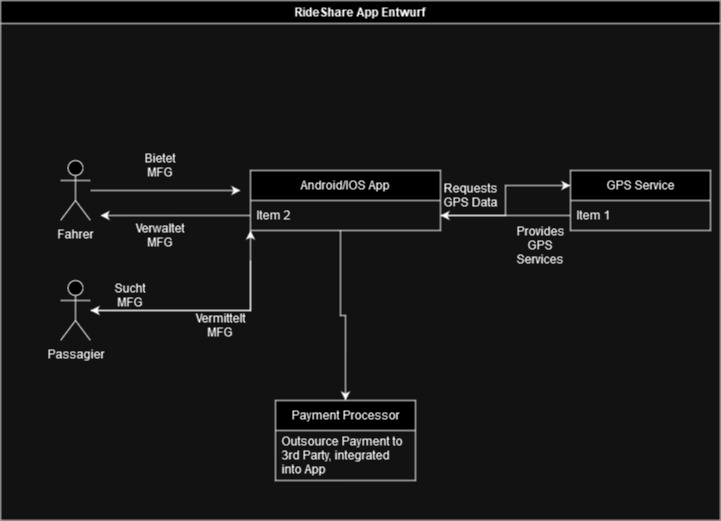

The diagram above was exported from draw.io. Its source (the exported page's mxGraphModel, read from the mxfile embedded in the PNG):
<mxGraphModel dx="1050" dy="530" grid="1" gridSize="10" guides="1" tooltips="1" connect="1" arrows="1" fold="1" page="1" pageScale="1" pageWidth="827" pageHeight="1169" math="0" shadow="0">
  <root>
    <mxCell id="0" />
    <mxCell id="1" parent="0" />
    <mxCell id="VfvebIE5J03olqT5KCe1-2" value="&lt;div&gt;RideShare App Entwurf&lt;/div&gt;" style="swimlane;whiteSpace=wrap;html=1;" vertex="1" parent="1">
      <mxGeometry x="40" y="40" width="720" height="520" as="geometry" />
    </mxCell>
    <mxCell id="VfvebIE5J03olqT5KCe1-4" value="Android/IOS App" style="swimlane;fontStyle=0;childLayout=stackLayout;horizontal=1;startSize=30;horizontalStack=0;resizeParent=1;resizeParentMax=0;resizeLast=0;collapsible=1;marginBottom=0;whiteSpace=wrap;html=1;" vertex="1" parent="VfvebIE5J03olqT5KCe1-2">
      <mxGeometry x="250" y="170" width="190" height="60" as="geometry" />
    </mxCell>
    <mxCell id="VfvebIE5J03olqT5KCe1-30" style="edgeStyle=orthogonalEdgeStyle;rounded=0;orthogonalLoop=1;jettySize=auto;html=1;" edge="1" parent="VfvebIE5J03olqT5KCe1-4" source="VfvebIE5J03olqT5KCe1-6">
      <mxGeometry relative="1" as="geometry">
        <mxPoint x="-150" y="45" as="targetPoint" />
      </mxGeometry>
    </mxCell>
    <mxCell id="VfvebIE5J03olqT5KCe1-6" value="Item 2" style="text;strokeColor=none;fillColor=none;align=left;verticalAlign=middle;spacingLeft=4;spacingRight=4;overflow=hidden;points=[[0,0.5],[1,0.5]];portConstraint=eastwest;rotatable=0;whiteSpace=wrap;html=1;" vertex="1" parent="VfvebIE5J03olqT5KCe1-4">
      <mxGeometry y="30" width="190" height="30" as="geometry" />
    </mxCell>
    <mxCell id="VfvebIE5J03olqT5KCe1-12" value="&lt;div&gt;Bietet MFG&lt;/div&gt;" style="text;html=1;strokeColor=none;fillColor=none;align=center;verticalAlign=middle;whiteSpace=wrap;rounded=0;" vertex="1" parent="VfvebIE5J03olqT5KCe1-2">
      <mxGeometry x="130" y="150" width="60" height="30" as="geometry" />
    </mxCell>
    <mxCell id="VfvebIE5J03olqT5KCe1-11" value="Sucht MFG" style="text;html=1;strokeColor=none;fillColor=none;align=center;verticalAlign=middle;whiteSpace=wrap;rounded=0;" vertex="1" parent="VfvebIE5J03olqT5KCe1-2">
      <mxGeometry x="100" y="280" width="60" height="30" as="geometry" />
    </mxCell>
    <mxCell id="VfvebIE5J03olqT5KCe1-14" value="Vermittelt MFG" style="text;html=1;strokeColor=none;fillColor=none;align=center;verticalAlign=middle;whiteSpace=wrap;rounded=0;" vertex="1" parent="VfvebIE5J03olqT5KCe1-2">
      <mxGeometry x="190" y="310" width="60" height="30" as="geometry" />
    </mxCell>
    <mxCell id="VfvebIE5J03olqT5KCe1-15" value="Payment Processor" style="swimlane;fontStyle=0;childLayout=stackLayout;horizontal=1;startSize=30;horizontalStack=0;resizeParent=1;resizeParentMax=0;resizeLast=0;collapsible=1;marginBottom=0;whiteSpace=wrap;html=1;" vertex="1" parent="VfvebIE5J03olqT5KCe1-2">
      <mxGeometry x="275" y="400" width="140" height="80" as="geometry" />
    </mxCell>
    <mxCell id="VfvebIE5J03olqT5KCe1-16" value="Outsource Payment to 3rd Party, integrated into App" style="text;strokeColor=none;fillColor=none;align=left;verticalAlign=middle;spacingLeft=4;spacingRight=4;overflow=hidden;points=[[0,0.5],[1,0.5]];portConstraint=eastwest;rotatable=0;whiteSpace=wrap;html=1;" vertex="1" parent="VfvebIE5J03olqT5KCe1-15">
      <mxGeometry y="30" width="140" height="50" as="geometry" />
    </mxCell>
    <mxCell id="VfvebIE5J03olqT5KCe1-19" value="GPS Service" style="swimlane;fontStyle=0;childLayout=stackLayout;horizontal=1;startSize=30;horizontalStack=0;resizeParent=1;resizeParentMax=0;resizeLast=0;collapsible=1;marginBottom=0;whiteSpace=wrap;html=1;" vertex="1" parent="VfvebIE5J03olqT5KCe1-2">
      <mxGeometry x="570" y="170" width="140" height="60" as="geometry" />
    </mxCell>
    <mxCell id="VfvebIE5J03olqT5KCe1-27" style="edgeStyle=orthogonalEdgeStyle;rounded=0;orthogonalLoop=1;jettySize=auto;html=1;" edge="1" parent="VfvebIE5J03olqT5KCe1-19" source="VfvebIE5J03olqT5KCe1-20">
      <mxGeometry relative="1" as="geometry">
        <mxPoint x="-130" y="45" as="targetPoint" />
      </mxGeometry>
    </mxCell>
    <mxCell id="VfvebIE5J03olqT5KCe1-20" value="Item 1" style="text;strokeColor=none;fillColor=none;align=left;verticalAlign=middle;spacingLeft=4;spacingRight=4;overflow=hidden;points=[[0,0.5],[1,0.5]];portConstraint=eastwest;rotatable=0;whiteSpace=wrap;html=1;" vertex="1" parent="VfvebIE5J03olqT5KCe1-19">
      <mxGeometry y="30" width="140" height="30" as="geometry" />
    </mxCell>
    <mxCell id="VfvebIE5J03olqT5KCe1-23" style="edgeStyle=orthogonalEdgeStyle;rounded=0;orthogonalLoop=1;jettySize=auto;html=1;" edge="1" parent="VfvebIE5J03olqT5KCe1-2" source="VfvebIE5J03olqT5KCe1-6" target="VfvebIE5J03olqT5KCe1-15">
      <mxGeometry relative="1" as="geometry">
        <mxPoint x="345" y="260" as="sourcePoint" />
        <Array as="points">
          <mxPoint x="340" y="315" />
          <mxPoint x="345" y="315" />
        </Array>
      </mxGeometry>
    </mxCell>
    <mxCell id="VfvebIE5J03olqT5KCe1-25" style="edgeStyle=orthogonalEdgeStyle;rounded=0;orthogonalLoop=1;jettySize=auto;html=1;entryX=0;entryY=0.25;entryDx=0;entryDy=0;" edge="1" parent="VfvebIE5J03olqT5KCe1-2" source="VfvebIE5J03olqT5KCe1-6" target="VfvebIE5J03olqT5KCe1-19">
      <mxGeometry relative="1" as="geometry" />
    </mxCell>
    <mxCell id="VfvebIE5J03olqT5KCe1-26" value="Requests GPS Data" style="text;html=1;strokeColor=none;fillColor=none;align=center;verticalAlign=middle;whiteSpace=wrap;rounded=0;" vertex="1" parent="VfvebIE5J03olqT5KCe1-2">
      <mxGeometry x="440" y="180" width="60" height="30" as="geometry" />
    </mxCell>
    <mxCell id="VfvebIE5J03olqT5KCe1-28" value="Provides GPS Services" style="text;html=1;strokeColor=none;fillColor=none;align=center;verticalAlign=middle;whiteSpace=wrap;rounded=0;" vertex="1" parent="VfvebIE5J03olqT5KCe1-2">
      <mxGeometry x="510" y="230" width="60" height="30" as="geometry" />
    </mxCell>
    <mxCell id="VfvebIE5J03olqT5KCe1-31" value="Verwaltet MFG" style="text;html=1;strokeColor=none;fillColor=none;align=center;verticalAlign=middle;whiteSpace=wrap;rounded=0;" vertex="1" parent="VfvebIE5J03olqT5KCe1-2">
      <mxGeometry x="130" y="220" width="60" height="30" as="geometry" />
    </mxCell>
    <mxCell id="VfvebIE5J03olqT5KCe1-29" style="edgeStyle=orthogonalEdgeStyle;rounded=0;orthogonalLoop=1;jettySize=auto;html=1;" edge="1" parent="1" source="5ZYjK3V2vy3YedZLN9nL-1">
      <mxGeometry relative="1" as="geometry">
        <mxPoint x="280" y="230" as="targetPoint" />
      </mxGeometry>
    </mxCell>
    <mxCell id="5ZYjK3V2vy3YedZLN9nL-1" value="&lt;div&gt;Fahrer&lt;/div&gt;&lt;div&gt;&lt;br&gt;&lt;/div&gt;" style="shape=umlActor;verticalLabelPosition=bottom;verticalAlign=top;html=1;outlineConnect=0;" parent="1" vertex="1">
      <mxGeometry x="100" y="200" width="30" height="60" as="geometry" />
    </mxCell>
    <mxCell id="VfvebIE5J03olqT5KCe1-10" style="edgeStyle=orthogonalEdgeStyle;rounded=0;orthogonalLoop=1;jettySize=auto;html=1;entryX=0;entryY=1;entryDx=0;entryDy=0;" edge="1" parent="1" source="VfvebIE5J03olqT5KCe1-3" target="VfvebIE5J03olqT5KCe1-4">
      <mxGeometry relative="1" as="geometry" />
    </mxCell>
    <mxCell id="VfvebIE5J03olqT5KCe1-3" value="Passagier" style="shape=umlActor;verticalLabelPosition=bottom;verticalAlign=top;html=1;outlineConnect=0;" vertex="1" parent="1">
      <mxGeometry x="100" y="320" width="30" height="60" as="geometry" />
    </mxCell>
    <mxCell id="VfvebIE5J03olqT5KCe1-13" style="edgeStyle=orthogonalEdgeStyle;rounded=0;orthogonalLoop=1;jettySize=auto;html=1;" edge="1" parent="1" target="VfvebIE5J03olqT5KCe1-3">
      <mxGeometry relative="1" as="geometry">
        <mxPoint x="290" y="300" as="sourcePoint" />
        <Array as="points">
          <mxPoint x="290" y="350" />
        </Array>
      </mxGeometry>
    </mxCell>
  </root>
</mxGraphModel>